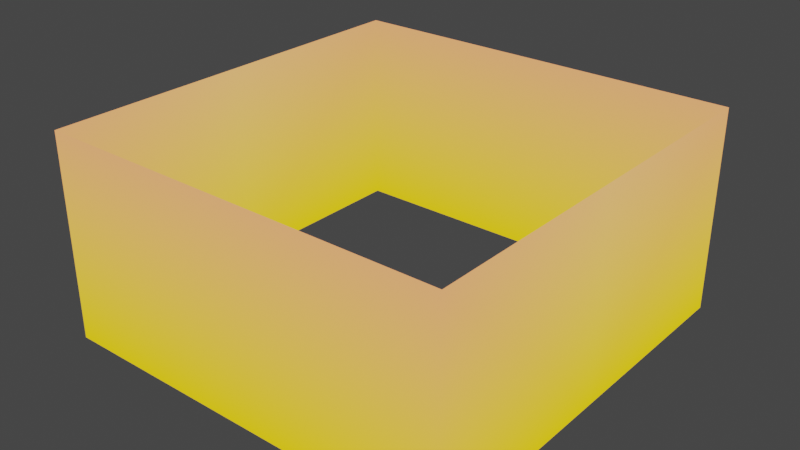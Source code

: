 # Source: cursor.blend  (saved by Blender 2.93.20; exported with 4.5.12 LTS)
import bpy
from mathutils import Matrix  # noqa: F401  (used for matrix-valued properties, if any)

bpy.ops.wm.read_factory_settings(use_empty=True)
scene = bpy.context.scene
scene.name = 'Scene'

# ---- collections
col_collection = bpy.data.collections.new('Collection'); scene.collection.children.link(col_collection)

# ---- materials (node trees are filled in below, after node groups)
mat_material = bpy.data.materials.new('Material')
mat_material.alpha_threshold = 0.0
mat_material.use_backface_culling = True
mat_material.use_transparent_shadow = False
mat_material.line_color = (0.0, 0.0, 0.0, 1.0)

# ---- material node trees
mat_material.use_nodes = True; mat_material.node_tree.nodes.clear()
_N = mat_material.node_tree.nodes; _L = mat_material.node_tree.links
n0 = _N.new('ShaderNodeOutputMaterial'); n0.name = 'Material Output'; n0.location = (459, 165)
n1 = _N.new('ShaderNodeAttribute'); n1.name = 'Attribute'; n1.location = (184, 203)
n1.attribute_name = 'Col'
_L.new(n1.outputs[0], n0.inputs[0])
n0.is_active_output = True

# ---- world
world_world = bpy.data.worlds.new('World'); scene.world = world_world
world_world.use_nodes = True; world_world.node_tree.nodes.clear()
_N = world_world.node_tree.nodes; _L = world_world.node_tree.links
n0 = _N.new('ShaderNodeOutputWorld'); n0.name = 'World Output'; n0.location = (300, 300)
n1 = _N.new('ShaderNodeBackground'); n1.name = 'Background'; n1.location = (10, 300)
n1.inputs[0].default_value = (0.05088, 0.05088, 0.05088, 1.0)
_L.new(n1.outputs[0], n0.inputs[0])
n0.is_active_output = True
world_world.color = (0.05088, 0.05088, 0.05088)
world_world.use_sun_shadow = False
world_world.sun_shadow_jitter_overblur = 0.0

# ---- meshes
me_cube = bpy.data.meshes.new('Cube')
me_cube.from_pydata([(0.9, 0.9, 0.0), (0.9, 0.9, 0.9), (-0.9, 0.9, 0.0), (0.0, 0.9, 0.0), (-0.9, 0.9, 0.9), (0.0, 0.9, 0.9), (0.9, -0.9, 0.0), (0.9, 0.0, 0.0), (0.9, -0.9, 0.9), (0.9, 0.0, 0.9), (-0.9, -0.9, 0.0), (0.0, -0.9, 0.0), (-0.9, 0.0, 0.0), (-0.9, -0.9, 0.9), (0.0, -0.9, 0.9), (-0.9, 0.0, 0.9)], [], [(7, 1, 0), (0, 5, 3), (12, 4, 15), (2, 5, 4), (7, 8, 9), (6, 14, 8), (12, 13, 10), (10, 14, 11), (7, 9, 1), (0, 1, 5), (12, 2, 4), (2, 3, 5), (7, 6, 8), (6, 11, 14), (12, 15, 13), (10, 13, 14)])
_uv = me_cube.uv_layers.new(name='UVMap')
_uv.uv.foreach_set('vector', [0.0, 0.0, 0.0, 0.0, 0.0, 0.0, 0.0, 0.0, 0.0, 0.0, 0.0, 0.0, 0.0, 0.0, 0.0, 0.0, 0.0, 0.0, 0.0, 0.0, 0.0, 0.0, 0.0, 0.0, 0.0, 0.0, 0.0, 0.0, 0.0, 0.0, 0.0, 0.0, 0.0, 0.0, 0.0, 0.0, 0.0, 0.0, 0.0, 0.0, 0.0, 0.0, 0.0, 0.0, 0.0, 0.0, 0.0, 0.0, 0.0, 0.0, 0.0, 0.0, 0.0, 0.0, 0.0, 0.0, 0.0, 0.0, 0.0, 0.0, 0.0, 0.0, 0.0, 0.0, 0.0, 0.0, 0.0, 0.0, 0.0, 0.0, 0.0, 0.0, 0.0, 0.0, 0.0, 0.0, 0.0, 0.0, 0.0, 0.0, 0.0, 0.0, 0.0, 0.0, 0.0, 0.0, 0.0, 0.0, 0.0, 0.0, 0.0, 0.0, 0.0, 0.0, 0.0, 0.0])
_ca = me_cube.color_attributes.new('Col', 'BYTE_COLOR', 'CORNER')
_ca.data.foreach_set('color', [0.9734, 0.6514, 0.009134, 1.0, 1.0, 0.3968, 0.1529, 1.0, 0.9734, 0.6514, 0.009721, 1.0, 0.9734, 0.6514, 0.009721, 1.0, 1.0, 0.3968, 0.1529, 1.0, 0.9734, 0.6514, 0.009134, 1.0, 0.9734, 0.6514, 0.009134, 1.0, 1.0, 0.3968, 0.1529, 1.0, 1.0, 0.4793, 0.162, 1.0, 0.9734, 0.6514, 0.009721, 1.0, 1.0, 0.3968, 0.1529, 1.0, 1.0, 0.3968, 0.1529, 1.0, 0.9734, 0.6514, 0.009134, 1.0, 1.0, 0.3968, 0.1529, 1.0, 1.0, 0.4793, 0.162, 1.0, 0.9734, 0.6514, 0.009721, 1.0, 1.0, 0.3968, 0.1529, 1.0, 1.0, 0.3968, 0.1529, 1.0, 0.9734, 0.6514, 0.009134, 1.0, 1.0, 0.3968, 0.1529, 1.0, 0.9734, 0.6514, 0.009721, 1.0, 0.9734, 0.6514, 0.009721, 1.0, 1.0, 0.3968, 0.1529, 1.0, 0.9734, 0.6514, 0.009134, 1.0, 0.9734, 0.6514, 0.009134, 1.0, 1.0, 0.4793, 0.162, 1.0, 1.0, 0.3968, 0.1529, 1.0, 0.9734, 0.6514, 0.009721, 1.0, 1.0, 0.3968, 0.1529, 1.0, 1.0, 0.3968, 0.1529, 1.0, 0.9734, 0.6514, 0.009134, 1.0, 0.9734, 0.6514, 0.009721, 1.0, 1.0, 0.3968, 0.1529, 1.0, 0.9734, 0.6514, 0.009721, 1.0, 0.9734, 0.6514, 0.009134, 1.0, 1.0, 0.3968, 0.1529, 1.0, 0.9734, 0.6514, 0.009134, 1.0, 0.9734, 0.6514, 0.009721, 1.0, 1.0, 0.3968, 0.1529, 1.0, 0.9734, 0.6514, 0.009721, 1.0, 0.9734, 0.6514, 0.009134, 1.0, 1.0, 0.3968, 0.1529, 1.0, 0.9734, 0.6514, 0.009134, 1.0, 1.0, 0.4793, 0.162, 1.0, 1.0, 0.3968, 0.1529, 1.0, 0.9734, 0.6514, 0.009721, 1.0, 1.0, 0.3968, 0.1529, 1.0, 1.0, 0.3968, 0.1529, 1.0])
me_cube.materials.append(mat_material)
me_cube.use_remesh_preserve_volume = False
me_cube.use_remesh_preserve_attributes = False
me_cube.use_mirror_vertex_groups = False
me_cube.use_paint_bone_selection = False
me_cube.use_paint_mask = True
me_cube.update()

# ---- objects
ob_cube = bpy.data.objects.new('Cube', me_cube)

# ---- transforms, parenting, visibility, modifiers, constraints
ob_cube.location = (0.0, 0.0, 0.0)
ob_cube.lock_rotations_4d = False
ob_cube.empty_display_type = 'ARROWS'
ob_cube.lineart.crease_threshold = 0.0

# ---- collection membership
col_collection.objects.link(ob_cube)

# ---- scene / render settings (as saved in the file)
scene.frame_start = 1; scene.frame_end = 250; scene.frame_set(1)
scene.render.engine = 'BLENDER_EEVEE_NEXT'
scene.cycles.use_denoising = False
scene.cycles.samples = 128
scene.cycles.sampling_pattern = 'TABULATED_SOBOL'
scene.cycles.use_adaptive_sampling = False
scene.cycles.use_light_tree = False
scene.view_settings.view_transform = 'Filmic'
bpy.context.view_layer.update()

# ---- added for rendering (the .blend has no active camera and no usable light): camera, sun
cam_auto = bpy.data.cameras.new('AutoCamera')
cam_auto.lens = 50.0
cam_auto.sensor_width = 36.0
cam_auto.clip_end = 1000.0
ob_auto_camera = bpy.data.objects.new('AutoCamera', cam_auto)
scene.collection.objects.link(ob_auto_camera)
ob_auto_camera.location = (2.49811, -2.99773, 2.44848)
ob_auto_camera.rotation_euler = (1.09748, -7.21219e-08, 0.694738)
scene.camera = ob_auto_camera
light_auto_sun = bpy.data.lights.new('AutoSun', 'SUN')
light_auto_sun.energy = 3.0
light_auto_sun.angle = 0.0523599
ob_auto_sun = bpy.data.objects.new('AutoSun', light_auto_sun)
scene.collection.objects.link(ob_auto_sun)
ob_auto_sun.rotation_euler = (0.872665, 0.174533, 0.523599)
bpy.context.view_layer.update()
